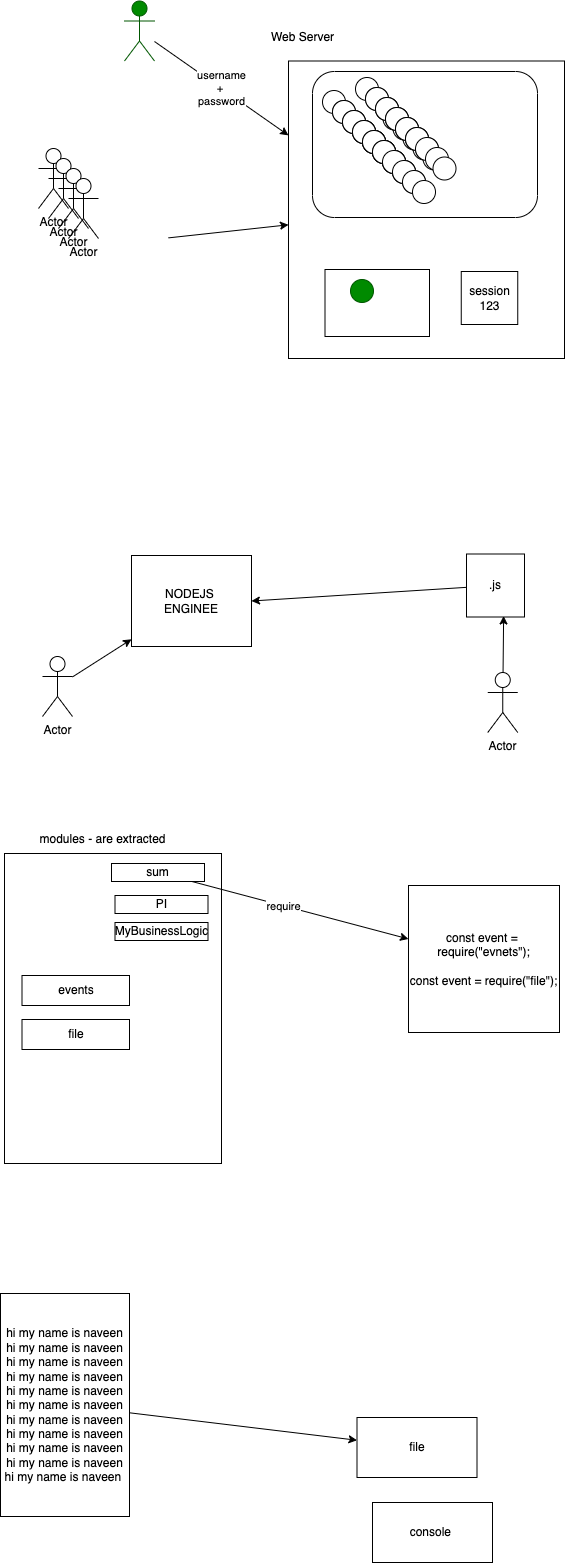

The diagram above was exported from draw.io. Its source (the exported page's mxGraphModel, read from the mxfile embedded in the PNG):
<mxGraphModel dx="791" dy="531" grid="0" gridSize="10" guides="1" tooltips="1" connect="1" arrows="1" fold="1" page="0" pageScale="1" pageWidth="827" pageHeight="1169" math="0" shadow="0">
  <root>
    <mxCell id="0" />
    <mxCell id="1" parent="0" />
    <mxCell id="2" value="" style="rounded=0;whiteSpace=wrap;html=1;" vertex="1" parent="1">
      <mxGeometry x="326" y="229.5" width="276" height="297.5" as="geometry" />
    </mxCell>
    <mxCell id="3" value="Actor" style="shape=umlActor;verticalLabelPosition=bottom;verticalAlign=top;html=1;outlineConnect=0;" vertex="1" parent="1">
      <mxGeometry x="76" y="317" width="30" height="60" as="geometry" />
    </mxCell>
    <mxCell id="4" value="Actor" style="shape=umlActor;verticalLabelPosition=bottom;verticalAlign=top;html=1;outlineConnect=0;" vertex="1" parent="1">
      <mxGeometry x="86" y="327" width="30" height="60" as="geometry" />
    </mxCell>
    <mxCell id="5" value="Actor" style="shape=umlActor;verticalLabelPosition=bottom;verticalAlign=top;html=1;outlineConnect=0;" vertex="1" parent="1">
      <mxGeometry x="96" y="337" width="30" height="60" as="geometry" />
    </mxCell>
    <mxCell id="6" value="Actor" style="shape=umlActor;verticalLabelPosition=bottom;verticalAlign=top;html=1;outlineConnect=0;" vertex="1" parent="1">
      <mxGeometry x="106" y="347" width="30" height="60" as="geometry" />
    </mxCell>
    <mxCell id="26" value="username&lt;br&gt;+&amp;nbsp;&lt;br&gt;password" style="edgeStyle=none;html=1;entryX=0;entryY=0.25;entryDx=0;entryDy=0;" edge="1" parent="1" source="7" target="2">
      <mxGeometry relative="1" as="geometry" />
    </mxCell>
    <mxCell id="7" value="Shailesh - &lt;br&gt;123- cookie" style="shape=umlActor;verticalLabelPosition=bottom;verticalAlign=top;html=1;outlineConnect=0;fillColor=#008a00;fontColor=#ffffff;strokeColor=#005700;" vertex="1" parent="1">
      <mxGeometry x="162" y="169.5" width="30" height="60" as="geometry" />
    </mxCell>
    <mxCell id="10" style="edgeStyle=none;html=1;" edge="1" parent="1" target="2">
      <mxGeometry relative="1" as="geometry">
        <mxPoint x="206" y="406.36538461538464" as="sourcePoint" />
      </mxGeometry>
    </mxCell>
    <mxCell id="9" value="Web Server" style="text;html=1;align=center;verticalAlign=middle;resizable=0;points=[];autosize=1;strokeColor=none;fillColor=none;" vertex="1" parent="1">
      <mxGeometry x="303" y="197" width="74" height="18" as="geometry" />
    </mxCell>
    <mxCell id="11" value="" style="rounded=1;whiteSpace=wrap;html=1;" vertex="1" parent="1">
      <mxGeometry x="350" y="240" width="225" height="146" as="geometry" />
    </mxCell>
    <mxCell id="13" value="" style="ellipse;whiteSpace=wrap;html=1;aspect=fixed;" vertex="1" parent="1">
      <mxGeometry x="360" y="259" width="23" height="23" as="geometry" />
    </mxCell>
    <mxCell id="14" value="" style="ellipse;whiteSpace=wrap;html=1;aspect=fixed;" vertex="1" parent="1">
      <mxGeometry x="370" y="269" width="23" height="23" as="geometry" />
    </mxCell>
    <mxCell id="15" value="" style="ellipse;whiteSpace=wrap;html=1;aspect=fixed;" vertex="1" parent="1">
      <mxGeometry x="380" y="279" width="23" height="23" as="geometry" />
    </mxCell>
    <mxCell id="16" value="" style="ellipse;whiteSpace=wrap;html=1;aspect=fixed;" vertex="1" parent="1">
      <mxGeometry x="390" y="289" width="23" height="23" as="geometry" />
    </mxCell>
    <mxCell id="17" value="" style="ellipse;whiteSpace=wrap;html=1;aspect=fixed;" vertex="1" parent="1">
      <mxGeometry x="400" y="299" width="23" height="23" as="geometry" />
    </mxCell>
    <mxCell id="19" value="" style="ellipse;whiteSpace=wrap;html=1;aspect=fixed;" vertex="1" parent="1">
      <mxGeometry x="393" y="246" width="23" height="23" as="geometry" />
    </mxCell>
    <mxCell id="22" value="" style="ellipse;whiteSpace=wrap;html=1;aspect=fixed;" vertex="1" parent="1">
      <mxGeometry x="403" y="256" width="23" height="23" as="geometry" />
    </mxCell>
    <mxCell id="23" value="" style="ellipse;whiteSpace=wrap;html=1;aspect=fixed;" vertex="1" parent="1">
      <mxGeometry x="413" y="266" width="23" height="23" as="geometry" />
    </mxCell>
    <mxCell id="24" value="" style="rounded=0;whiteSpace=wrap;html=1;" vertex="1" parent="1">
      <mxGeometry x="362.5" y="438" width="104.5" height="67" as="geometry" />
    </mxCell>
    <mxCell id="12" value="" style="ellipse;whiteSpace=wrap;html=1;aspect=fixed;fillColor=#008a00;fontColor=#ffffff;strokeColor=#005700;" vertex="1" parent="1">
      <mxGeometry x="388" y="448" width="23" height="23" as="geometry" />
    </mxCell>
    <mxCell id="27" value="session&lt;br&gt;123" style="rounded=0;whiteSpace=wrap;html=1;" vertex="1" parent="1">
      <mxGeometry x="498.75" y="440" width="56.5" height="53" as="geometry" />
    </mxCell>
    <mxCell id="18" value="" style="ellipse;whiteSpace=wrap;html=1;aspect=fixed;" vertex="1" parent="1">
      <mxGeometry x="420.5" y="275.5" width="23" height="23" as="geometry" />
    </mxCell>
    <mxCell id="37" value="" style="ellipse;whiteSpace=wrap;html=1;aspect=fixed;" vertex="1" parent="1">
      <mxGeometry x="370" y="269" width="23" height="23" as="geometry" />
    </mxCell>
    <mxCell id="38" value="" style="ellipse;whiteSpace=wrap;html=1;aspect=fixed;" vertex="1" parent="1">
      <mxGeometry x="380" y="279" width="23" height="23" as="geometry" />
    </mxCell>
    <mxCell id="39" value="" style="ellipse;whiteSpace=wrap;html=1;aspect=fixed;" vertex="1" parent="1">
      <mxGeometry x="390" y="289" width="23" height="23" as="geometry" />
    </mxCell>
    <mxCell id="40" value="" style="ellipse;whiteSpace=wrap;html=1;aspect=fixed;" vertex="1" parent="1">
      <mxGeometry x="400" y="299" width="23" height="23" as="geometry" />
    </mxCell>
    <mxCell id="41" value="" style="ellipse;whiteSpace=wrap;html=1;aspect=fixed;" vertex="1" parent="1">
      <mxGeometry x="410" y="309" width="23" height="23" as="geometry" />
    </mxCell>
    <mxCell id="42" value="" style="ellipse;whiteSpace=wrap;html=1;aspect=fixed;" vertex="1" parent="1">
      <mxGeometry x="403" y="256" width="23" height="23" as="geometry" />
    </mxCell>
    <mxCell id="43" value="" style="ellipse;whiteSpace=wrap;html=1;aspect=fixed;" vertex="1" parent="1">
      <mxGeometry x="413" y="266" width="23" height="23" as="geometry" />
    </mxCell>
    <mxCell id="44" value="" style="ellipse;whiteSpace=wrap;html=1;aspect=fixed;" vertex="1" parent="1">
      <mxGeometry x="423" y="276" width="23" height="23" as="geometry" />
    </mxCell>
    <mxCell id="45" value="" style="ellipse;whiteSpace=wrap;html=1;aspect=fixed;" vertex="1" parent="1">
      <mxGeometry x="430.5" y="285.5" width="23" height="23" as="geometry" />
    </mxCell>
    <mxCell id="46" value="" style="ellipse;whiteSpace=wrap;html=1;aspect=fixed;" vertex="1" parent="1">
      <mxGeometry x="380" y="279" width="23" height="23" as="geometry" />
    </mxCell>
    <mxCell id="47" value="" style="ellipse;whiteSpace=wrap;html=1;aspect=fixed;" vertex="1" parent="1">
      <mxGeometry x="390" y="289" width="23" height="23" as="geometry" />
    </mxCell>
    <mxCell id="48" value="" style="ellipse;whiteSpace=wrap;html=1;aspect=fixed;" vertex="1" parent="1">
      <mxGeometry x="400" y="299" width="23" height="23" as="geometry" />
    </mxCell>
    <mxCell id="49" value="" style="ellipse;whiteSpace=wrap;html=1;aspect=fixed;" vertex="1" parent="1">
      <mxGeometry x="410" y="309" width="23" height="23" as="geometry" />
    </mxCell>
    <mxCell id="50" value="" style="ellipse;whiteSpace=wrap;html=1;aspect=fixed;" vertex="1" parent="1">
      <mxGeometry x="420" y="319" width="23" height="23" as="geometry" />
    </mxCell>
    <mxCell id="51" value="" style="ellipse;whiteSpace=wrap;html=1;aspect=fixed;" vertex="1" parent="1">
      <mxGeometry x="413" y="266" width="23" height="23" as="geometry" />
    </mxCell>
    <mxCell id="52" value="" style="ellipse;whiteSpace=wrap;html=1;aspect=fixed;" vertex="1" parent="1">
      <mxGeometry x="423" y="276" width="23" height="23" as="geometry" />
    </mxCell>
    <mxCell id="53" value="" style="ellipse;whiteSpace=wrap;html=1;aspect=fixed;" vertex="1" parent="1">
      <mxGeometry x="433" y="286" width="23" height="23" as="geometry" />
    </mxCell>
    <mxCell id="54" value="" style="ellipse;whiteSpace=wrap;html=1;aspect=fixed;" vertex="1" parent="1">
      <mxGeometry x="440.5" y="295.5" width="23" height="23" as="geometry" />
    </mxCell>
    <mxCell id="55" value="" style="ellipse;whiteSpace=wrap;html=1;aspect=fixed;" vertex="1" parent="1">
      <mxGeometry x="390" y="289" width="23" height="23" as="geometry" />
    </mxCell>
    <mxCell id="56" value="" style="ellipse;whiteSpace=wrap;html=1;aspect=fixed;" vertex="1" parent="1">
      <mxGeometry x="400" y="299" width="23" height="23" as="geometry" />
    </mxCell>
    <mxCell id="57" value="" style="ellipse;whiteSpace=wrap;html=1;aspect=fixed;" vertex="1" parent="1">
      <mxGeometry x="410" y="309" width="23" height="23" as="geometry" />
    </mxCell>
    <mxCell id="58" value="" style="ellipse;whiteSpace=wrap;html=1;aspect=fixed;" vertex="1" parent="1">
      <mxGeometry x="420" y="319" width="23" height="23" as="geometry" />
    </mxCell>
    <mxCell id="59" value="" style="ellipse;whiteSpace=wrap;html=1;aspect=fixed;" vertex="1" parent="1">
      <mxGeometry x="430" y="329" width="23" height="23" as="geometry" />
    </mxCell>
    <mxCell id="60" value="" style="ellipse;whiteSpace=wrap;html=1;aspect=fixed;" vertex="1" parent="1">
      <mxGeometry x="423" y="276" width="23" height="23" as="geometry" />
    </mxCell>
    <mxCell id="61" value="" style="ellipse;whiteSpace=wrap;html=1;aspect=fixed;" vertex="1" parent="1">
      <mxGeometry x="433" y="286" width="23" height="23" as="geometry" />
    </mxCell>
    <mxCell id="62" value="" style="ellipse;whiteSpace=wrap;html=1;aspect=fixed;" vertex="1" parent="1">
      <mxGeometry x="443" y="296" width="23" height="23" as="geometry" />
    </mxCell>
    <mxCell id="63" value="" style="ellipse;whiteSpace=wrap;html=1;aspect=fixed;" vertex="1" parent="1">
      <mxGeometry x="450.5" y="305.5" width="23" height="23" as="geometry" />
    </mxCell>
    <mxCell id="64" value="" style="ellipse;whiteSpace=wrap;html=1;aspect=fixed;" vertex="1" parent="1">
      <mxGeometry x="400" y="299" width="23" height="23" as="geometry" />
    </mxCell>
    <mxCell id="65" value="" style="ellipse;whiteSpace=wrap;html=1;aspect=fixed;" vertex="1" parent="1">
      <mxGeometry x="410" y="309" width="23" height="23" as="geometry" />
    </mxCell>
    <mxCell id="66" value="" style="ellipse;whiteSpace=wrap;html=1;aspect=fixed;" vertex="1" parent="1">
      <mxGeometry x="420" y="319" width="23" height="23" as="geometry" />
    </mxCell>
    <mxCell id="67" value="" style="ellipse;whiteSpace=wrap;html=1;aspect=fixed;" vertex="1" parent="1">
      <mxGeometry x="430" y="329" width="23" height="23" as="geometry" />
    </mxCell>
    <mxCell id="68" value="" style="ellipse;whiteSpace=wrap;html=1;aspect=fixed;" vertex="1" parent="1">
      <mxGeometry x="440" y="339" width="23" height="23" as="geometry" />
    </mxCell>
    <mxCell id="69" value="" style="ellipse;whiteSpace=wrap;html=1;aspect=fixed;" vertex="1" parent="1">
      <mxGeometry x="433" y="286" width="23" height="23" as="geometry" />
    </mxCell>
    <mxCell id="70" value="" style="ellipse;whiteSpace=wrap;html=1;aspect=fixed;" vertex="1" parent="1">
      <mxGeometry x="443" y="296" width="23" height="23" as="geometry" />
    </mxCell>
    <mxCell id="71" value="" style="ellipse;whiteSpace=wrap;html=1;aspect=fixed;" vertex="1" parent="1">
      <mxGeometry x="453" y="306" width="23" height="23" as="geometry" />
    </mxCell>
    <mxCell id="72" value="" style="ellipse;whiteSpace=wrap;html=1;aspect=fixed;" vertex="1" parent="1">
      <mxGeometry x="460.5" y="315.5" width="23" height="23" as="geometry" />
    </mxCell>
    <mxCell id="73" value="" style="ellipse;whiteSpace=wrap;html=1;aspect=fixed;" vertex="1" parent="1">
      <mxGeometry x="410" y="309" width="23" height="23" as="geometry" />
    </mxCell>
    <mxCell id="74" value="" style="ellipse;whiteSpace=wrap;html=1;aspect=fixed;" vertex="1" parent="1">
      <mxGeometry x="420" y="319" width="23" height="23" as="geometry" />
    </mxCell>
    <mxCell id="75" value="" style="ellipse;whiteSpace=wrap;html=1;aspect=fixed;" vertex="1" parent="1">
      <mxGeometry x="430" y="329" width="23" height="23" as="geometry" />
    </mxCell>
    <mxCell id="76" value="" style="ellipse;whiteSpace=wrap;html=1;aspect=fixed;" vertex="1" parent="1">
      <mxGeometry x="440" y="339" width="23" height="23" as="geometry" />
    </mxCell>
    <mxCell id="77" value="" style="ellipse;whiteSpace=wrap;html=1;aspect=fixed;" vertex="1" parent="1">
      <mxGeometry x="450" y="349" width="23" height="23" as="geometry" />
    </mxCell>
    <mxCell id="78" value="" style="ellipse;whiteSpace=wrap;html=1;aspect=fixed;" vertex="1" parent="1">
      <mxGeometry x="443" y="296" width="23" height="23" as="geometry" />
    </mxCell>
    <mxCell id="79" value="" style="ellipse;whiteSpace=wrap;html=1;aspect=fixed;" vertex="1" parent="1">
      <mxGeometry x="453" y="306" width="23" height="23" as="geometry" />
    </mxCell>
    <mxCell id="80" value="" style="ellipse;whiteSpace=wrap;html=1;aspect=fixed;" vertex="1" parent="1">
      <mxGeometry x="463" y="316" width="23" height="23" as="geometry" />
    </mxCell>
    <mxCell id="81" value="" style="ellipse;whiteSpace=wrap;html=1;aspect=fixed;" vertex="1" parent="1">
      <mxGeometry x="470.5" y="325.5" width="23" height="23" as="geometry" />
    </mxCell>
    <mxCell id="82" value="NODEJS&amp;nbsp;&lt;br&gt;ENGINEE" style="rounded=0;whiteSpace=wrap;html=1;" vertex="1" parent="1">
      <mxGeometry x="169" y="724" width="120" height="91" as="geometry" />
    </mxCell>
    <mxCell id="84" style="edgeStyle=none;html=1;entryX=1;entryY=0.5;entryDx=0;entryDy=0;" edge="1" parent="1" source="83" target="82">
      <mxGeometry relative="1" as="geometry" />
    </mxCell>
    <mxCell id="83" value=".js" style="shape=note;whiteSpace=wrap;html=1;backgroundOutline=1;darkOpacity=0.05;size=0;" vertex="1" parent="1">
      <mxGeometry x="504" y="722.5" width="58" height="63" as="geometry" />
    </mxCell>
    <mxCell id="87" style="edgeStyle=none;html=1;" edge="1" parent="1" source="86" target="82">
      <mxGeometry relative="1" as="geometry" />
    </mxCell>
    <mxCell id="86" value="Actor" style="shape=umlActor;verticalLabelPosition=bottom;verticalAlign=top;html=1;outlineConnect=0;" vertex="1" parent="1">
      <mxGeometry x="80" y="825" width="30" height="60" as="geometry" />
    </mxCell>
    <mxCell id="89" style="edgeStyle=none;html=1;entryX=0.64;entryY=0.984;entryDx=0;entryDy=0;entryPerimeter=0;" edge="1" parent="1" source="88" target="83">
      <mxGeometry relative="1" as="geometry" />
    </mxCell>
    <mxCell id="88" value="Actor" style="shape=umlActor;verticalLabelPosition=bottom;verticalAlign=top;html=1;outlineConnect=0;" vertex="1" parent="1">
      <mxGeometry x="525.25" y="841" width="30" height="60" as="geometry" />
    </mxCell>
    <mxCell id="90" value="" style="rounded=0;whiteSpace=wrap;html=1;" vertex="1" parent="1">
      <mxGeometry x="42" y="1022" width="217" height="310" as="geometry" />
    </mxCell>
    <mxCell id="91" value="const event = &lt;br&gt;require(&quot;evnets&quot;);&lt;br&gt;&lt;br&gt;const event = require(&quot;file&quot;);" style="rounded=0;whiteSpace=wrap;html=1;" vertex="1" parent="1">
      <mxGeometry x="446" y="1054" width="151" height="147" as="geometry" />
    </mxCell>
    <mxCell id="92" value="modules - are extracted" style="text;html=1;align=center;verticalAlign=middle;resizable=0;points=[];autosize=1;strokeColor=none;fillColor=none;" vertex="1" parent="1">
      <mxGeometry x="72" y="999" width="136" height="18" as="geometry" />
    </mxCell>
    <mxCell id="96" style="edgeStyle=none;html=1;" edge="1" parent="1" source="93" target="91">
      <mxGeometry relative="1" as="geometry" />
    </mxCell>
    <mxCell id="97" value="require" style="edgeLabel;html=1;align=center;verticalAlign=middle;resizable=0;points=[];" vertex="1" connectable="0" parent="96">
      <mxGeometry x="-0.1545" relative="1" as="geometry">
        <mxPoint as="offset" />
      </mxGeometry>
    </mxCell>
    <mxCell id="93" value="sum" style="rounded=0;whiteSpace=wrap;html=1;" vertex="1" parent="1">
      <mxGeometry x="149" y="1032" width="93" height="18" as="geometry" />
    </mxCell>
    <mxCell id="94" value="PI" style="rounded=0;whiteSpace=wrap;html=1;" vertex="1" parent="1">
      <mxGeometry x="152.5" y="1064" width="93" height="18" as="geometry" />
    </mxCell>
    <mxCell id="95" value="MyBusinessLogic" style="rounded=0;whiteSpace=wrap;html=1;" vertex="1" parent="1">
      <mxGeometry x="152.5" y="1091" width="93" height="18" as="geometry" />
    </mxCell>
    <mxCell id="98" value="events" style="rounded=0;whiteSpace=wrap;html=1;" vertex="1" parent="1">
      <mxGeometry x="59.5" y="1144" width="107.5" height="30" as="geometry" />
    </mxCell>
    <mxCell id="99" value="file" style="rounded=0;whiteSpace=wrap;html=1;" vertex="1" parent="1">
      <mxGeometry x="59.5" y="1188" width="107.5" height="30" as="geometry" />
    </mxCell>
    <mxCell id="101" style="edgeStyle=none;html=1;" edge="1" parent="1" source="100" target="102">
      <mxGeometry relative="1" as="geometry">
        <mxPoint x="366.47087605794263" y="1619.5" as="targetPoint" />
      </mxGeometry>
    </mxCell>
    <mxCell id="100" value="hi my name is naveen hi my name is naveen hi my name is naveen hi my name is naveen hi my name is naveen hi my name is naveen hi my name is naveen hi my name is naveen hi my name is naveen hi my name is naveen hi my name is naveen&amp;nbsp;" style="rounded=0;whiteSpace=wrap;html=1;" vertex="1" parent="1">
      <mxGeometry x="38" y="1462" width="129" height="223" as="geometry" />
    </mxCell>
    <mxCell id="102" value="file" style="rounded=0;whiteSpace=wrap;html=1;" vertex="1" parent="1">
      <mxGeometry x="394.5008760579426" y="1586" width="120" height="60" as="geometry" />
    </mxCell>
    <mxCell id="103" value="console&amp;nbsp;" style="rounded=0;whiteSpace=wrap;html=1;" vertex="1" parent="1">
      <mxGeometry x="410.0008760579426" y="1671" width="120" height="60" as="geometry" />
    </mxCell>
  </root>
</mxGraphModel>